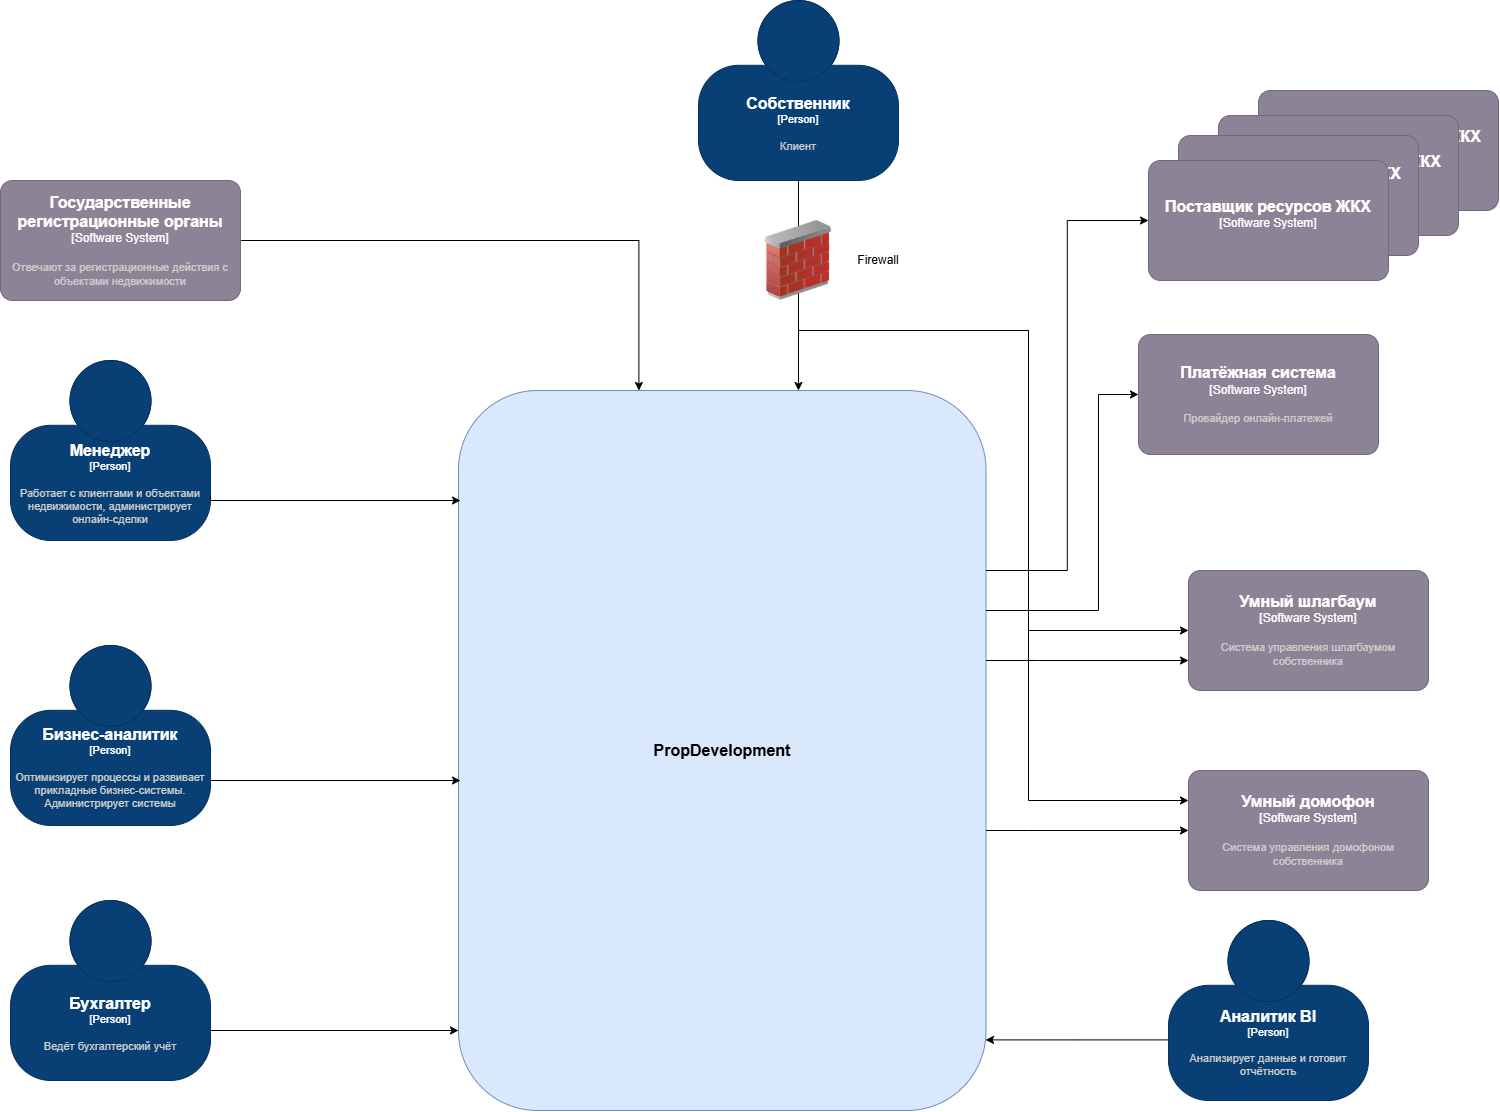

The diagram above was exported from draw.io. Its source (the exported page's mxGraphModel, read from the mxfile embedded in the PNG):
<mxGraphModel dx="-1856" dy="85" grid="1" gridSize="10" guides="1" tooltips="1" connect="1" arrows="1" fold="1" page="1" pageScale="1" pageWidth="827" pageHeight="1169" math="0" shadow="0">
  <root>
    <mxCell id="0" />
    <mxCell id="1" parent="0" />
    <mxCell id="WJ7aj-TuAehICZMiUrQO-109" edge="1" parent="1" style="edgeStyle=orthogonalEdgeStyle;rounded=0;orthogonalLoop=1;jettySize=auto;html=1;entryX=0.5;entryY=0;entryDx=0;entryDy=0;entryPerimeter=0;">
      <mxGeometry relative="1" as="geometry">
        <mxPoint x="5300" y="1480" as="sourcePoint" />
        <mxPoint x="5300" y="1690" as="targetPoint" />
      </mxGeometry>
    </mxCell>
    <mxCell id="WJ7aj-TuAehICZMiUrQO-111" parent="1" style="text;html=1;align=center;verticalAlign=middle;whiteSpace=wrap;rounded=0;" value="Firewall" vertex="1">
      <mxGeometry height="30" width="60" x="5350" y="1545" as="geometry" />
    </mxCell>
    <object placeholders="1" c4Name="Собственник" c4Type="Person" c4Description="Клиент" label="&lt;font style=&quot;font-size: 16px&quot;&gt;&lt;b&gt;%c4Name%&lt;/b&gt;&lt;/font&gt;&lt;div&gt;[%c4Type%]&lt;/div&gt;&lt;br&gt;&lt;div&gt;&lt;font style=&quot;font-size: 11px&quot;&gt;&lt;font color=&quot;#cccccc&quot;&gt;%c4Description%&lt;/font&gt;&lt;/div&gt;" id="WJ7aj-TuAehICZMiUrQO-112">
      <mxCell parent="1" style="html=1;fontSize=11;dashed=0;whiteSpace=wrap;fillColor=#083F75;strokeColor=#06315C;fontColor=#ffffff;shape=mxgraph.c4.person2;align=center;metaEdit=1;points=[[0.5,0,0],[1,0.5,0],[1,0.75,0],[0.75,1,0],[0.5,1,0],[0.25,1,0],[0,0.75,0],[0,0.5,0]];resizable=0;" vertex="1">
        <mxGeometry height="180" width="200" x="5200" y="1300" as="geometry" />
      </mxCell>
    </object>
    <mxCell id="WJ7aj-TuAehICZMiUrQO-113" parent="1" style="rounded=1;whiteSpace=wrap;html=1;roundedPerimeter=1;fillColor=#dae8fc;strokeColor=#6c8ebf;" value="&lt;font style=&quot;font-size: 16px;&quot;&gt;&lt;b&gt;PropDevelopment&lt;/b&gt;&lt;/font&gt;" vertex="1">
      <mxGeometry height="720" width="527.5" x="4960" y="1690" as="geometry" />
    </mxCell>
    <object placeholders="1" c4Name="Поставщик ресурсов ЖКХ" c4Type="Software System" c4Description="" label="&lt;font style=&quot;font-size: 16px&quot;&gt;&lt;b&gt;%c4Name%&lt;/b&gt;&lt;/font&gt;&lt;div&gt;[%c4Type%]&lt;/div&gt;&lt;br&gt;&lt;div&gt;&lt;font style=&quot;font-size: 11px&quot;&gt;&lt;font color=&quot;#cccccc&quot;&gt;%c4Description%&lt;/font&gt;&lt;/div&gt;" id="WJ7aj-TuAehICZMiUrQO-114">
      <mxCell parent="1" style="rounded=1;whiteSpace=wrap;html=1;labelBackgroundColor=none;fillColor=#8C8496;fontColor=#ffffff;align=center;arcSize=10;strokeColor=#736782;metaEdit=1;resizable=0;points=[[0.25,0,0],[0.5,0,0],[0.75,0,0],[1,0.25,0],[1,0.5,0],[1,0.75,0],[0.75,1,0],[0.5,1,0],[0.25,1,0],[0,0.75,0],[0,0.5,0],[0,0.25,0]];" vertex="1">
        <mxGeometry height="120" width="240" x="5760" y="1390" as="geometry" />
      </mxCell>
    </object>
    <object placeholders="1" c4Name="Поставщик ресурсов ЖКХ" c4Type="Software System" c4Description="" label="&lt;font style=&quot;font-size: 16px&quot;&gt;&lt;b&gt;%c4Name%&lt;/b&gt;&lt;/font&gt;&lt;div&gt;[%c4Type%]&lt;/div&gt;&lt;br&gt;&lt;div&gt;&lt;font style=&quot;font-size: 11px&quot;&gt;&lt;font color=&quot;#cccccc&quot;&gt;%c4Description%&lt;/font&gt;&lt;/div&gt;" id="WJ7aj-TuAehICZMiUrQO-115">
      <mxCell parent="1" style="rounded=1;whiteSpace=wrap;html=1;labelBackgroundColor=none;fillColor=#8C8496;fontColor=#ffffff;align=center;arcSize=10;strokeColor=#736782;metaEdit=1;resizable=0;points=[[0.25,0,0],[0.5,0,0],[0.75,0,0],[1,0.25,0],[1,0.5,0],[1,0.75,0],[0.75,1,0],[0.5,1,0],[0.25,1,0],[0,0.75,0],[0,0.5,0],[0,0.25,0]];" vertex="1">
        <mxGeometry height="120" width="240" x="5720" y="1415" as="geometry" />
      </mxCell>
    </object>
    <object placeholders="1" c4Name="Поставщик ресурсов ЖКХ" c4Type="Software System" c4Description="." label="&lt;font style=&quot;font-size: 16px&quot;&gt;&lt;b&gt;%c4Name%&lt;/b&gt;&lt;/font&gt;&lt;div&gt;[%c4Type%]&lt;/div&gt;&lt;br&gt;&lt;div&gt;&lt;font style=&quot;font-size: 11px&quot;&gt;&lt;font color=&quot;#cccccc&quot;&gt;%c4Description%&lt;/font&gt;&lt;/div&gt;" id="WJ7aj-TuAehICZMiUrQO-116">
      <mxCell parent="1" style="rounded=1;whiteSpace=wrap;html=1;labelBackgroundColor=none;fillColor=#8C8496;fontColor=#ffffff;align=center;arcSize=10;strokeColor=#736782;metaEdit=1;resizable=0;points=[[0.25,0,0],[0.5,0,0],[0.75,0,0],[1,0.25,0],[1,0.5,0],[1,0.75,0],[0.75,1,0],[0.5,1,0],[0.25,1,0],[0,0.75,0],[0,0.5,0],[0,0.25,0]];" vertex="1">
        <mxGeometry height="120" width="240" x="5680" y="1435" as="geometry" />
      </mxCell>
    </object>
    <object placeholders="1" c4Name="Платёжная система" c4Type="Software System" c4Description="Провайдер онлайн-платежей" label="&lt;font style=&quot;font-size: 16px&quot;&gt;&lt;b&gt;%c4Name%&lt;/b&gt;&lt;/font&gt;&lt;div&gt;[%c4Type%]&lt;/div&gt;&lt;br&gt;&lt;div&gt;&lt;font style=&quot;font-size: 11px&quot;&gt;&lt;font color=&quot;#cccccc&quot;&gt;%c4Description%&lt;/font&gt;&lt;/div&gt;" id="WJ7aj-TuAehICZMiUrQO-117">
      <mxCell parent="1" style="rounded=1;whiteSpace=wrap;html=1;labelBackgroundColor=none;fillColor=#8C8496;fontColor=#ffffff;align=center;arcSize=10;strokeColor=#736782;metaEdit=1;resizable=0;points=[[0.25,0,0],[0.5,0,0],[0.75,0,0],[1,0.25,0],[1,0.5,0],[1,0.75,0],[0.75,1,0],[0.5,1,0],[0.25,1,0],[0,0.75,0],[0,0.5,0],[0,0.25,0]];" vertex="1">
        <mxGeometry height="120" width="240" x="5640" y="1634" as="geometry" />
      </mxCell>
    </object>
    <object placeholders="1" c4Name="Поставщик ресурсов ЖКХ" c4Type="Software System" c4Description="" label="&lt;font style=&quot;font-size: 16px&quot;&gt;&lt;b&gt;%c4Name%&lt;/b&gt;&lt;/font&gt;&lt;div&gt;[%c4Type%]&lt;/div&gt;&lt;br&gt;&lt;div&gt;&lt;font style=&quot;font-size: 11px&quot;&gt;&lt;font color=&quot;#cccccc&quot;&gt;%c4Description%&lt;/font&gt;&lt;/div&gt;" id="WJ7aj-TuAehICZMiUrQO-118">
      <mxCell parent="1" style="rounded=1;whiteSpace=wrap;html=1;labelBackgroundColor=none;fillColor=#8C8496;fontColor=#ffffff;align=center;arcSize=10;strokeColor=#736782;metaEdit=1;resizable=0;points=[[0.25,0,0],[0.5,0,0],[0.75,0,0],[1,0.25,0],[1,0.5,0],[1,0.75,0],[0.75,1,0],[0.5,1,0],[0.25,1,0],[0,0.75,0],[0,0.5,0],[0,0.25,0]];" vertex="1">
        <mxGeometry height="120" width="240" x="5650" y="1460" as="geometry" />
      </mxCell>
    </object>
    <object placeholders="1" c4Name="Умный шлагбаум" c4Type="Software System" c4Description="Система управления шлагбаумом собственника" label="&lt;font style=&quot;font-size: 16px&quot;&gt;&lt;b&gt;%c4Name%&lt;/b&gt;&lt;/font&gt;&lt;div&gt;[%c4Type%]&lt;/div&gt;&lt;br&gt;&lt;div&gt;&lt;font style=&quot;font-size: 11px&quot;&gt;&lt;font color=&quot;#cccccc&quot;&gt;%c4Description%&lt;/font&gt;&lt;/div&gt;" id="WJ7aj-TuAehICZMiUrQO-120">
      <mxCell parent="1" style="rounded=1;whiteSpace=wrap;html=1;labelBackgroundColor=none;fillColor=#8C8496;fontColor=#ffffff;align=center;arcSize=10;strokeColor=#736782;metaEdit=1;resizable=0;points=[[0.25,0,0],[0.5,0,0],[0.75,0,0],[1,0.25,0],[1,0.5,0],[1,0.75,0],[0.75,1,0],[0.5,1,0],[0.25,1,0],[0,0.75,0],[0,0.5,0],[0,0.25,0]];" vertex="1">
        <mxGeometry height="120" width="240" x="5690" y="1870" as="geometry" />
      </mxCell>
    </object>
    <object placeholders="1" c4Name="Бухгалтер" c4Type="Person" c4Description="Ведёт бухгалтерский учёт" label="&lt;font style=&quot;font-size: 16px&quot;&gt;&lt;b&gt;%c4Name%&lt;/b&gt;&lt;/font&gt;&lt;div&gt;[%c4Type%]&lt;/div&gt;&lt;br&gt;&lt;div&gt;&lt;font style=&quot;font-size: 11px&quot;&gt;&lt;font color=&quot;#cccccc&quot;&gt;%c4Description%&lt;/font&gt;&lt;/div&gt;" id="WJ7aj-TuAehICZMiUrQO-121">
      <mxCell parent="1" style="html=1;fontSize=11;dashed=0;whiteSpace=wrap;fillColor=#083F75;strokeColor=#06315C;fontColor=#ffffff;shape=mxgraph.c4.person2;align=center;metaEdit=1;points=[[0.5,0,0],[1,0.5,0],[1,0.75,0],[0.75,1,0],[0.5,1,0],[0.25,1,0],[0,0.75,0],[0,0.5,0]];resizable=0;" vertex="1">
        <mxGeometry height="180" width="200" x="4512" y="2200" as="geometry" />
      </mxCell>
    </object>
    <object placeholders="1" c4Name="Менеджер" c4Type="Person" c4Description="Работает с клиентами и объектами недвижимости, администрирует онлайн-сделки" label="&lt;font style=&quot;font-size: 16px&quot;&gt;&lt;b&gt;%c4Name%&lt;/b&gt;&lt;/font&gt;&lt;div&gt;[%c4Type%]&lt;/div&gt;&lt;br&gt;&lt;div&gt;&lt;font style=&quot;font-size: 11px&quot;&gt;&lt;font color=&quot;#cccccc&quot;&gt;%c4Description%&lt;/font&gt;&lt;/div&gt;" id="WJ7aj-TuAehICZMiUrQO-122">
      <mxCell parent="1" style="html=1;fontSize=11;dashed=0;whiteSpace=wrap;fillColor=#083F75;strokeColor=#06315C;fontColor=#ffffff;shape=mxgraph.c4.person2;align=center;metaEdit=1;points=[[0.5,0,0],[1,0.5,0],[1,0.75,0],[0.75,1,0],[0.5,1,0],[0.25,1,0],[0,0.75,0],[0,0.5,0]];resizable=0;" vertex="1">
        <mxGeometry height="180" width="200" x="4512" y="1660" as="geometry" />
      </mxCell>
    </object>
    <mxCell id="WJ7aj-TuAehICZMiUrQO-123" edge="1" parent="1" source="WJ7aj-TuAehICZMiUrQO-122" style="edgeStyle=orthogonalEdgeStyle;rounded=0;orthogonalLoop=1;jettySize=auto;html=1;exitX=1;exitY=0.75;exitDx=0;exitDy=0;exitPerimeter=0;">
      <mxGeometry relative="1" as="geometry">
        <Array as="points">
          <mxPoint x="4712" y="1800" />
        </Array>
        <mxPoint x="4962" y="1800" as="targetPoint" />
      </mxGeometry>
    </mxCell>
    <mxCell id="WJ7aj-TuAehICZMiUrQO-124" edge="1" parent="1" source="WJ7aj-TuAehICZMiUrQO-125" style="edgeStyle=orthogonalEdgeStyle;rounded=0;orthogonalLoop=1;jettySize=auto;html=1;exitX=1;exitY=0.75;exitDx=0;exitDy=0;exitPerimeter=0;">
      <mxGeometry relative="1" as="geometry">
        <mxPoint x="4962" y="2080" as="targetPoint" />
      </mxGeometry>
    </mxCell>
    <object placeholders="1" c4Name="Бизнес-аналитик" c4Type="Person" c4Description="Оптимизирует процессы и развивает прикладные бизнес-системы. Администрирует системы" label="&lt;font style=&quot;font-size: 16px&quot;&gt;&lt;b&gt;%c4Name%&lt;/b&gt;&lt;/font&gt;&lt;div&gt;[%c4Type%]&lt;/div&gt;&lt;br&gt;&lt;div&gt;&lt;font style=&quot;font-size: 11px&quot;&gt;&lt;font color=&quot;#cccccc&quot;&gt;%c4Description%&lt;/font&gt;&lt;/div&gt;" id="WJ7aj-TuAehICZMiUrQO-125">
      <mxCell parent="1" style="html=1;fontSize=11;dashed=0;whiteSpace=wrap;fillColor=#083F75;strokeColor=#06315C;fontColor=#ffffff;shape=mxgraph.c4.person2;align=center;metaEdit=1;points=[[0.5,0,0],[1,0.5,0],[1,0.75,0],[0.75,1,0],[0.5,1,0],[0.25,1,0],[0,0.75,0],[0,0.5,0]];resizable=0;" vertex="1">
        <mxGeometry height="180" width="200" x="4512" y="1945" as="geometry" />
      </mxCell>
    </object>
    <mxCell id="WJ7aj-TuAehICZMiUrQO-129" edge="1" parent="1" source="WJ7aj-TuAehICZMiUrQO-126" style="edgeStyle=orthogonalEdgeStyle;rounded=0;orthogonalLoop=1;jettySize=auto;html=1;defaultLabelBackgroundColor=page;labelPadding=0 4;entryX=0.342;entryY=0;entryDx=0;entryDy=0;" target="WJ7aj-TuAehICZMiUrQO-113">
      <mxGeometry relative="1" x="0.1524" as="geometry">
        <mxPoint x="5140" y="1680" as="targetPoint" />
      </mxGeometry>
    </mxCell>
    <object placeholders="1" c4Name="Государственные регистрационные органы" c4Type="Software System" c4Description="Отвечают за регистрационные действия с объектами недвижимости" label="&lt;font style=&quot;font-size: 16px&quot;&gt;&lt;b&gt;%c4Name%&lt;/b&gt;&lt;/font&gt;&lt;div&gt;[%c4Type%]&lt;/div&gt;&lt;br&gt;&lt;div&gt;&lt;font style=&quot;font-size: 11px&quot;&gt;&lt;font color=&quot;#cccccc&quot;&gt;%c4Description%&lt;/font&gt;&lt;/div&gt;" id="WJ7aj-TuAehICZMiUrQO-126">
      <mxCell parent="1" style="rounded=1;whiteSpace=wrap;html=1;labelBackgroundColor=none;fillColor=#8C8496;fontColor=#ffffff;align=center;arcSize=10;strokeColor=#736782;metaEdit=1;resizable=0;points=[[0.25,0,0],[0.5,0,0],[0.75,0,0],[1,0.25,0],[1,0.5,0],[1,0.75,0],[0.75,1,0],[0.5,1,0],[0.25,1,0],[0,0.75,0],[0,0.5,0],[0,0.25,0]];" vertex="1">
        <mxGeometry height="120" width="240" x="4502" y="1480" as="geometry" />
      </mxCell>
    </object>
    <mxCell id="WJ7aj-TuAehICZMiUrQO-135" edge="1" parent="1" source="WJ7aj-TuAehICZMiUrQO-127" style="edgeStyle=orthogonalEdgeStyle;rounded=0;orthogonalLoop=1;jettySize=auto;html=1;entryX=1;entryY=0.902;entryDx=0;entryDy=0;defaultLabelBackgroundColor=page;labelPadding=0 4;" target="WJ7aj-TuAehICZMiUrQO-113">
      <mxGeometry relative="1" as="geometry">
        <Array as="points">
          <mxPoint x="5578.8" y="2340" />
        </Array>
      </mxGeometry>
    </mxCell>
    <object placeholders="1" c4Name="Аналитик BI" c4Type="Person" c4Description="Анализирует данные и готовит отчётность" label="&lt;font style=&quot;font-size: 16px&quot;&gt;&lt;b&gt;%c4Name%&lt;/b&gt;&lt;/font&gt;&lt;div&gt;[%c4Type%]&lt;/div&gt;&lt;br&gt;&lt;div&gt;&lt;font style=&quot;font-size: 11px&quot;&gt;&lt;font color=&quot;#cccccc&quot;&gt;%c4Description%&lt;/font&gt;&lt;/div&gt;" id="WJ7aj-TuAehICZMiUrQO-127">
      <mxCell parent="1" style="html=1;fontSize=11;dashed=0;whiteSpace=wrap;fillColor=#083F75;strokeColor=#06315C;fontColor=#ffffff;shape=mxgraph.c4.person2;align=center;metaEdit=1;points=[[0.5,0,0],[1,0.5,0],[1,0.75,0],[0.75,1,0],[0.5,1,0],[0.25,1,0],[0,0.75,0],[0,0.5,0]];resizable=0;" vertex="1">
        <mxGeometry height="180" width="200" x="5670" y="2220" as="geometry" />
      </mxCell>
    </object>
    <mxCell id="WJ7aj-TuAehICZMiUrQO-128" edge="1" parent="1" style="edgeStyle=orthogonalEdgeStyle;rounded=0;orthogonalLoop=1;jettySize=auto;html=1;exitX=1;exitY=0.75;exitDx=0;exitDy=0;exitPerimeter=0;">
      <mxGeometry relative="1" as="geometry">
        <mxPoint x="4712" y="2330" as="sourcePoint" />
        <mxPoint x="4960" y="2330" as="targetPoint" />
      </mxGeometry>
    </mxCell>
    <object placeholders="1" c4Name="Умный домофон" c4Type="Software System" c4Description="Система управления домофоном собственника" label="&lt;font style=&quot;font-size: 16px&quot;&gt;&lt;b&gt;%c4Name%&lt;/b&gt;&lt;/font&gt;&lt;div&gt;[%c4Type%]&lt;/div&gt;&lt;br&gt;&lt;div&gt;&lt;font style=&quot;font-size: 11px&quot;&gt;&lt;font color=&quot;#cccccc&quot;&gt;%c4Description%&lt;/font&gt;&lt;/div&gt;" id="WJ7aj-TuAehICZMiUrQO-130">
      <mxCell parent="1" style="rounded=1;whiteSpace=wrap;html=1;labelBackgroundColor=none;fillColor=#8C8496;fontColor=#ffffff;align=center;arcSize=10;strokeColor=#736782;metaEdit=1;resizable=0;points=[[0.25,0,0],[0.5,0,0],[0.75,0,0],[1,0.25,0],[1,0.5,0],[1,0.75,0],[0.75,1,0],[0.5,1,0],[0.25,1,0],[0,0.75,0],[0,0.5,0],[0,0.25,0]];" vertex="1">
        <mxGeometry height="120" width="240" x="5690" y="2070" as="geometry" />
      </mxCell>
    </object>
    <mxCell id="WJ7aj-TuAehICZMiUrQO-131" edge="1" parent="1" source="WJ7aj-TuAehICZMiUrQO-113" style="edgeStyle=orthogonalEdgeStyle;rounded=0;orthogonalLoop=1;jettySize=auto;html=1;exitX=1;exitY=0.25;exitDx=0;exitDy=0;entryX=0;entryY=0.5;entryDx=0;entryDy=0;entryPerimeter=0;defaultLabelBackgroundColor=page;labelPadding=0 4;" target="WJ7aj-TuAehICZMiUrQO-118">
      <mxGeometry relative="1" as="geometry" />
    </mxCell>
    <mxCell id="WJ7aj-TuAehICZMiUrQO-132" edge="1" parent="1" source="WJ7aj-TuAehICZMiUrQO-113" style="edgeStyle=orthogonalEdgeStyle;rounded=0;orthogonalLoop=1;jettySize=auto;html=1;entryX=0;entryY=0.5;entryDx=0;entryDy=0;entryPerimeter=0;defaultLabelBackgroundColor=page;labelPadding=0 4;" target="WJ7aj-TuAehICZMiUrQO-117">
      <mxGeometry relative="1" x="-0.3813" as="geometry">
        <Array as="points">
          <mxPoint x="5600" y="1910" />
          <mxPoint x="5600" y="1694" />
        </Array>
      </mxGeometry>
    </mxCell>
    <mxCell id="WJ7aj-TuAehICZMiUrQO-133" edge="1" parent="1" source="WJ7aj-TuAehICZMiUrQO-110" style="edgeStyle=orthogonalEdgeStyle;rounded=0;orthogonalLoop=1;jettySize=auto;html=1;exitX=0.5;exitY=0;exitDx=0;exitDy=0;entryX=0;entryY=0.5;entryDx=0;entryDy=0;entryPerimeter=0;defaultLabelBackgroundColor=page;labelPadding=0 4;" target="WJ7aj-TuAehICZMiUrQO-120">
      <mxGeometry relative="1" x="-0.05" as="geometry">
        <Array as="points">
          <mxPoint x="5300" y="1630" />
          <mxPoint x="5530" y="1630" />
          <mxPoint x="5530" y="1930" />
        </Array>
      </mxGeometry>
    </mxCell>
    <mxCell id="WJ7aj-TuAehICZMiUrQO-134" edge="1" parent="1" source="WJ7aj-TuAehICZMiUrQO-112" style="edgeStyle=orthogonalEdgeStyle;rounded=0;orthogonalLoop=1;jettySize=auto;html=1;entryX=0;entryY=0.25;entryDx=0;entryDy=0;entryPerimeter=0;defaultLabelBackgroundColor=page;labelPadding=0 4;" target="WJ7aj-TuAehICZMiUrQO-130">
      <mxGeometry relative="1" x="0.0396" as="geometry">
        <Array as="points">
          <mxPoint x="5300" y="1630" />
          <mxPoint x="5530" y="1630" />
          <mxPoint x="5530" y="2100" />
        </Array>
      </mxGeometry>
    </mxCell>
    <mxCell id="WJ7aj-TuAehICZMiUrQO-110" parent="1" style="image;html=1;image=img/lib/clip_art/networking/Firewall_02_128x128.png" value="" vertex="1">
      <mxGeometry height="80" width="80" x="5260" y="1520" as="geometry" />
    </mxCell>
    <mxCell id="WJ7aj-TuAehICZMiUrQO-136" edge="1" parent="1" source="WJ7aj-TuAehICZMiUrQO-113" style="edgeStyle=orthogonalEdgeStyle;rounded=0;orthogonalLoop=1;jettySize=auto;html=1;entryX=0;entryY=0.5;entryDx=0;entryDy=0;entryPerimeter=0;defaultLabelBackgroundColor=page;labelPadding=0 4;" target="WJ7aj-TuAehICZMiUrQO-130">
      <mxGeometry relative="1" as="geometry">
        <Array as="points">
          <mxPoint x="5530" y="2130" />
          <mxPoint x="5530" y="2130" />
        </Array>
      </mxGeometry>
    </mxCell>
    <mxCell id="WJ7aj-TuAehICZMiUrQO-137" edge="1" parent="1" source="WJ7aj-TuAehICZMiUrQO-113" style="edgeStyle=orthogonalEdgeStyle;rounded=0;orthogonalLoop=1;jettySize=auto;html=1;entryX=0;entryY=0.75;entryDx=0;entryDy=0;entryPerimeter=0;defaultLabelBackgroundColor=page;labelPadding=0 4;" target="WJ7aj-TuAehICZMiUrQO-120">
      <mxGeometry relative="1" as="geometry">
        <Array as="points">
          <mxPoint x="5540" y="1960" />
          <mxPoint x="5540" y="1960" />
        </Array>
      </mxGeometry>
    </mxCell>
  </root>
</mxGraphModel>